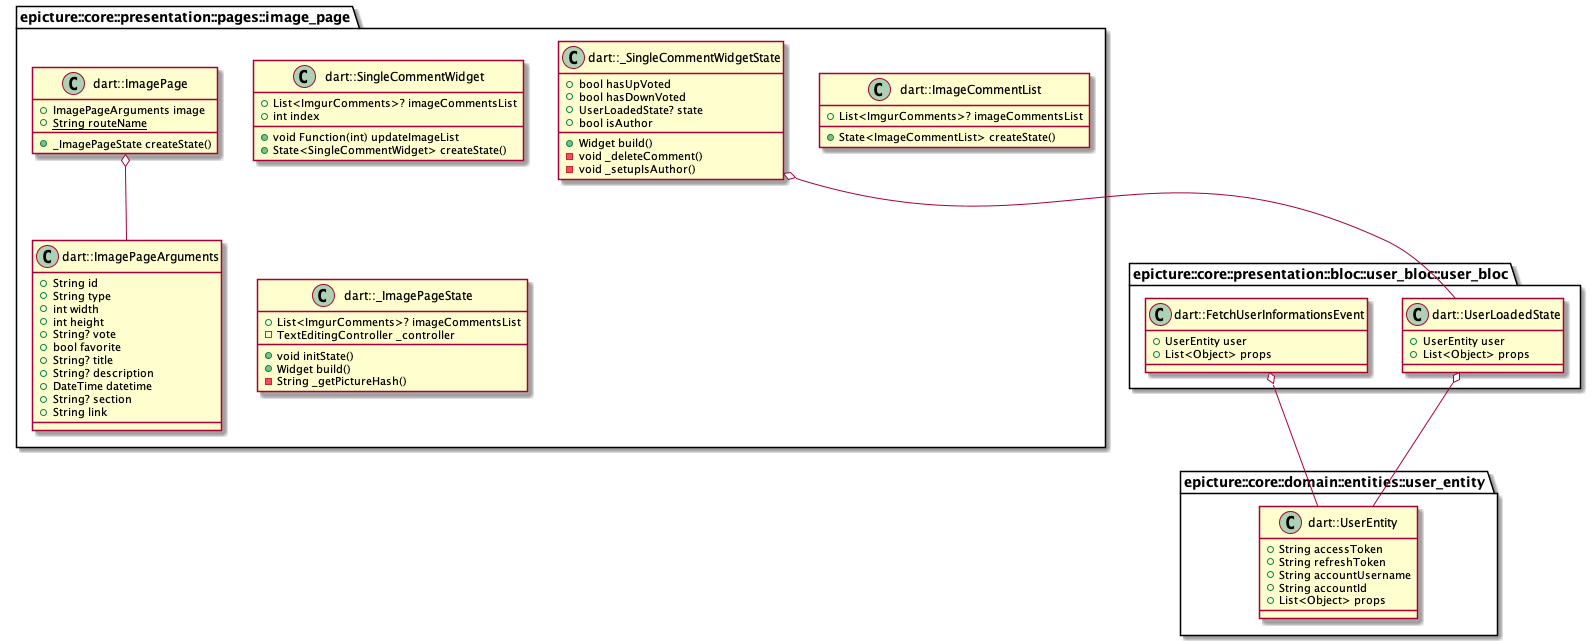

The diagram above was rendered by PlantUML. Its source (embedded in the PNG):
@startuml ImagePage
"epicture::core::presentation::pages::image_page.dart::ImagePage" o-- "epicture::core::presentation::pages::image_page.dart::ImagePageArguments"

class "epicture::core::presentation::pages::image_page.dart::SingleCommentWidget" {
  +List<ImgurComments>? imageCommentsList
  +void Function(int) updateImageList
  +int index
  +State<SingleCommentWidget> createState()
}

class "epicture::core::presentation::pages::image_page.dart::ImagePage" {
  +ImagePageArguments image
  {static} +String routeName
  +_ImagePageState createState()
}

class "epicture::core::presentation::pages::image_page.dart::ImagePageArguments" {
  +String id
  +String type
  +int width
  +int height
  +String? vote
  +bool favorite
  +String? title
  +String? description
  +DateTime datetime
  +String? section
  +String link
}

class "epicture::core::presentation::pages::image_page.dart::ImageCommentList" {
  +List<ImgurComments>? imageCommentsList
  +State<ImageCommentList> createState()
}

class "epicture::core::presentation::pages::image_page.dart::_ImagePageState" {
  +List<ImgurComments>? imageCommentsList
  -TextEditingController _controller
  +void initState()
  +Widget build()
  -String _getPictureHash()
}

class "epicture::core::presentation::pages::image_page.dart::_SingleCommentWidgetState" {
  +bool hasUpVoted
  +bool hasDownVoted
  +UserLoadedState? state
  +bool isAuthor
  +Widget build()
  -void _deleteComment()
  -void _setupIsAuthor()
}

"epicture::core::presentation::pages::image_page.dart::_SingleCommentWidgetState" o-- "epicture::core::presentation::bloc::user_bloc::user_bloc.dart::UserLoadedState"

class "epicture::core::presentation::bloc::user_bloc::user_bloc.dart::UserLoadedState" {
  +UserEntity user
  +List<Object> props
}

class "epicture::core::presentation::bloc::user_bloc::user_bloc.dart::FetchUserInformationsEvent" {
  +UserEntity user
  +List<Object> props
}

"epicture::core::presentation::bloc::user_bloc::user_bloc.dart::FetchUserInformationsEvent" o-- "epicture::core::domain::entities::user_entity.dart::UserEntity"
"epicture::core::presentation::bloc::user_bloc::user_bloc.dart::UserLoadedState" o-- "epicture::core::domain::entities::user_entity.dart::UserEntity"

class "epicture::core::domain::entities::user_entity.dart::UserEntity" {
  +String accessToken
  +String refreshToken
  +String accountUsername
  +String accountId
  +List<Object> props
}

@enduml